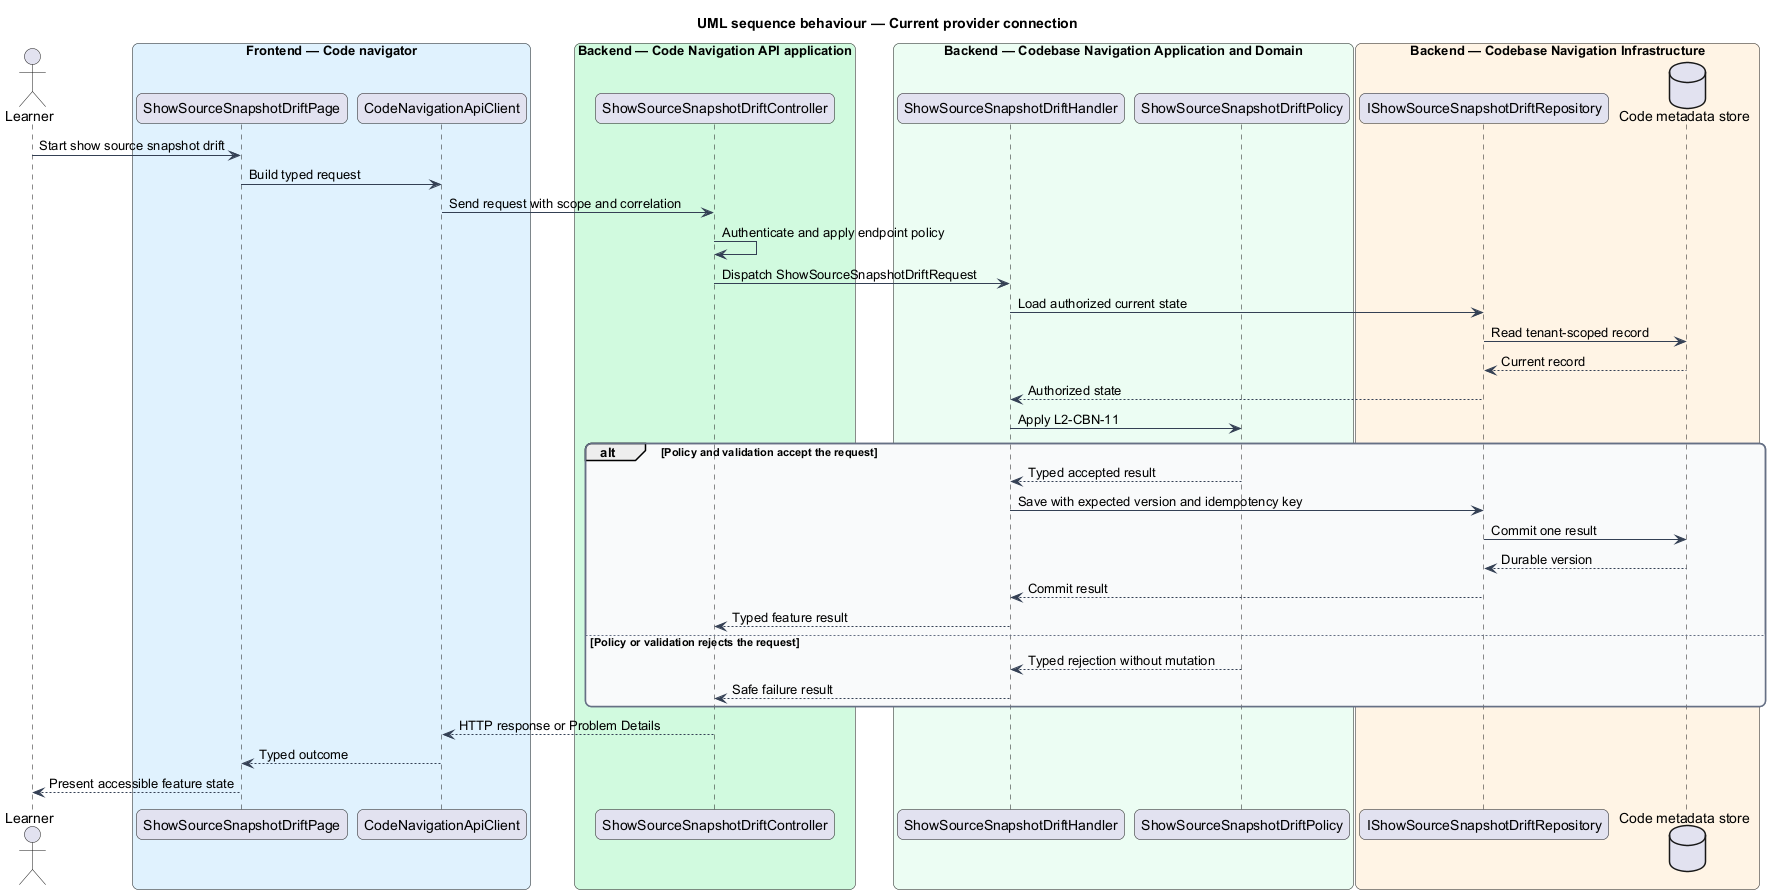

The diagram above was rendered by PlantUML. Its source (embedded in the PNG):
@startuml
title UML sequence behaviour — Current provider connection
skinparam backgroundColor #FFFFFF
skinparam shadowing false
skinparam roundcorner 12
skinparam defaultFontName Arial
skinparam ArrowColor #344054
skinparam rectangle {
  BorderColor #344054
  FontColor #101828
}
skinparam package {
  BorderColor #667085
  FontColor #101828
  BackgroundColor #F9FAFB
}
actor "Learner" as actor
box "Frontend — Code navigator" #E0F2FE
  participant "ShowSourceSnapshotDriftPage" as entry
  participant "CodeNavigationApiClient" as client
end box
box "Backend — Code Navigation API application" #D1FADF
  participant "ShowSourceSnapshotDriftController" as controller
end box
box "Backend — Codebase Navigation Application and Domain" #ECFDF3
  participant "ShowSourceSnapshotDriftHandler" as handler
  participant "ShowSourceSnapshotDriftPolicy" as policy
end box
box "Backend — Codebase Navigation Infrastructure" #FFF4E5
  participant "IShowSourceSnapshotDriftRepository" as repository
  database "Code metadata store" as store
end box
actor -> entry : Start show source snapshot drift
entry -> client : Build typed request
client -> controller : Send request with scope and correlation
controller -> controller : Authenticate and apply endpoint policy
controller -> handler : Dispatch ShowSourceSnapshotDriftRequest
handler -> repository : Load authorized current state
repository -> store : Read tenant-scoped record
store --> repository : Current record
repository --> handler : Authorized state
handler -> policy : Apply L2-CBN-11
alt Policy and validation accept the request
  policy --> handler : Typed accepted result
  handler -> repository : Save with expected version and idempotency key
  repository -> store : Commit one result
  store --> repository : Durable version
  repository --> handler : Commit result
  handler --> controller : Typed feature result
else Policy or validation rejects the request
  policy --> handler : Typed rejection without mutation
  handler --> controller : Safe failure result
end
controller --> client : HTTP response or Problem Details
client --> entry : Typed outcome
entry --> actor : Present accessible feature state
@enduml